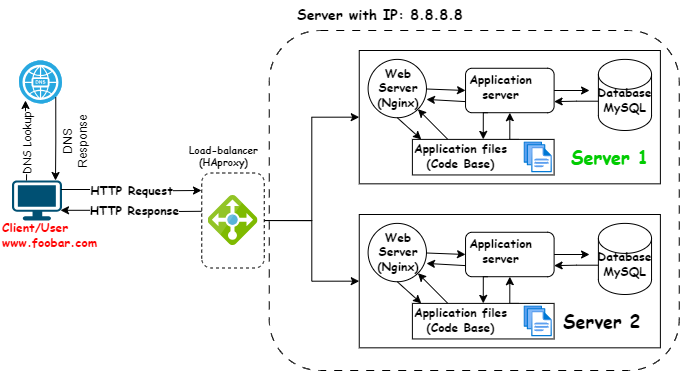

The diagram above was exported from draw.io. Its source (the exported page's mxGraphModel, read from the mxfile embedded in the PNG):
<mxGraphModel dx="880" dy="468" grid="1" gridSize="10" guides="1" tooltips="1" connect="1" arrows="1" fold="1" page="1" pageScale="1" pageWidth="1100" pageHeight="850" math="0" shadow="0">
  <root>
    <mxCell id="0" />
    <mxCell id="1" parent="0" />
    <mxCell id="CsqGQ42N_8GgBMDxtxOd-1" value="" style="group" vertex="1" connectable="0" parent="1">
      <mxGeometry x="55" y="90" width="678.75" height="370" as="geometry" />
    </mxCell>
    <mxCell id="kSTT8DNG5LMEs00KHK91-88" style="edgeStyle=orthogonalEdgeStyle;curved=1;rounded=0;orthogonalLoop=1;jettySize=auto;html=1;exitX=0.5;exitY=1;exitDx=0;exitDy=0;" parent="CsqGQ42N_8GgBMDxtxOd-1" edge="1">
      <mxGeometry relative="1" as="geometry">
        <mxPoint x="91.65999999999997" y="160" as="sourcePoint" />
        <mxPoint x="91.65999999999997" y="160" as="targetPoint" />
      </mxGeometry>
    </mxCell>
    <mxCell id="kSTT8DNG5LMEs00KHK91-142" value="" style="points=[[0.03,0.03,0],[0.5,0,0],[0.97,0.03,0],[1,0.4,0],[0.97,0.745,0],[0.5,1,0],[0.03,0.745,0],[0,0.4,0]];verticalLabelPosition=bottom;sketch=0;html=1;verticalAlign=top;aspect=fixed;align=center;pointerEvents=1;shape=mxgraph.cisco19.workstation;fillColor=#005073;strokeColor=none;" parent="CsqGQ42N_8GgBMDxtxOd-1" vertex="1">
      <mxGeometry x="11.5" y="180" width="50" height="40" as="geometry" />
    </mxCell>
    <mxCell id="kSTT8DNG5LMEs00KHK91-143" style="edgeStyle=orthogonalEdgeStyle;rounded=0;orthogonalLoop=1;jettySize=auto;html=1;entryX=-0.09;entryY=0.21;entryDx=0;entryDy=0;entryPerimeter=0;exitX=0.98;exitY=0.225;exitDx=0;exitDy=0;exitPerimeter=0;" parent="CsqGQ42N_8GgBMDxtxOd-1" source="kSTT8DNG5LMEs00KHK91-142" edge="1">
      <mxGeometry relative="1" as="geometry">
        <mxPoint x="200.98229724119233" y="189.9746" as="targetPoint" />
      </mxGeometry>
    </mxCell>
    <mxCell id="kSTT8DNG5LMEs00KHK91-144" value="&lt;font style=&quot;font-size: 12px;&quot; face=&quot;Comic Sans MS&quot;&gt;&lt;b&gt;HTTP Request&lt;/b&gt;&lt;/font&gt;" style="edgeLabel;html=1;align=center;verticalAlign=middle;resizable=0;points=[];" parent="kSTT8DNG5LMEs00KHK91-143" connectable="0" vertex="1">
      <mxGeometry x="0.0074" y="1" relative="1" as="geometry">
        <mxPoint as="offset" />
      </mxGeometry>
    </mxCell>
    <mxCell id="kSTT8DNG5LMEs00KHK91-145" style="edgeStyle=orthogonalEdgeStyle;rounded=0;orthogonalLoop=1;jettySize=auto;html=1;entryX=0.97;entryY=0.745;entryDx=0;entryDy=0;entryPerimeter=0;exitX=-0.013;exitY=0.608;exitDx=0;exitDy=0;exitPerimeter=0;" parent="CsqGQ42N_8GgBMDxtxOd-1" target="kSTT8DNG5LMEs00KHK91-142" edge="1">
      <mxGeometry relative="1" as="geometry">
        <mxPoint x="205.00622624530797" y="210.77408000000003" as="sourcePoint" />
      </mxGeometry>
    </mxCell>
    <mxCell id="kSTT8DNG5LMEs00KHK91-146" value="&lt;font face=&quot;Comic Sans MS&quot;&gt;&lt;span style=&quot;font-size: 12px;&quot;&gt;&lt;b&gt;HTTP Response&lt;/b&gt;&lt;/span&gt;&lt;/font&gt;" style="edgeLabel;html=1;align=center;verticalAlign=middle;resizable=0;points=[];" parent="kSTT8DNG5LMEs00KHK91-145" connectable="0" vertex="1">
      <mxGeometry x="-0.0247" y="-2" relative="1" as="geometry">
        <mxPoint as="offset" />
      </mxGeometry>
    </mxCell>
    <mxCell id="kSTT8DNG5LMEs00KHK91-147" value="" style="fillColor=#28A8E0;verticalLabelPosition=bottom;sketch=0;html=1;strokeColor=#ffffff;verticalAlign=top;align=center;points=[[0.145,0.145,0],[0.5,0,0],[0.855,0.145,0],[1,0.5,0],[0.855,0.855,0],[0.5,1,0],[0.145,0.855,0],[0,0.5,0]];pointerEvents=1;shape=mxgraph.cisco_safe.compositeIcon;bgIcon=ellipse;resIcon=mxgraph.cisco_safe.capability.dns;" parent="CsqGQ42N_8GgBMDxtxOd-1" vertex="1">
      <mxGeometry x="18.5" y="60" width="43" height="43" as="geometry" />
    </mxCell>
    <mxCell id="kSTT8DNG5LMEs00KHK91-148" style="edgeStyle=orthogonalEdgeStyle;rounded=0;orthogonalLoop=1;jettySize=auto;html=1;exitX=0.855;exitY=0.855;exitDx=0;exitDy=0;exitPerimeter=0;" parent="CsqGQ42N_8GgBMDxtxOd-1" source="kSTT8DNG5LMEs00KHK91-147" edge="1">
      <mxGeometry relative="1" as="geometry">
        <mxPoint x="55" y="180" as="targetPoint" />
      </mxGeometry>
    </mxCell>
    <mxCell id="kSTT8DNG5LMEs00KHK91-149" style="edgeStyle=orthogonalEdgeStyle;rounded=0;orthogonalLoop=1;jettySize=auto;html=1;entryX=0.151;entryY=0.93;entryDx=0;entryDy=0;entryPerimeter=0;" parent="CsqGQ42N_8GgBMDxtxOd-1" target="kSTT8DNG5LMEs00KHK91-147" edge="1">
      <mxGeometry relative="1" as="geometry">
        <mxPoint x="26" y="180" as="sourcePoint" />
      </mxGeometry>
    </mxCell>
    <mxCell id="kSTT8DNG5LMEs00KHK91-150" value="&lt;font face=&quot;Comic Sans MS&quot;&gt;DNS Lookup&lt;/font&gt;" style="edgeLabel;html=1;align=center;verticalAlign=middle;resizable=0;points=[];rotation=-90;" parent="kSTT8DNG5LMEs00KHK91-149" connectable="0" vertex="1">
      <mxGeometry x="-0.5034" relative="1" as="geometry">
        <mxPoint y="-16" as="offset" />
      </mxGeometry>
    </mxCell>
    <mxCell id="kSTT8DNG5LMEs00KHK91-156" value="Client/User&lt;br&gt;www.foobar.com" style="text;html=1;strokeColor=none;fillColor=none;align=left;verticalAlign=middle;whiteSpace=wrap;rounded=0;fontFamily=Comic Sans MS;fontStyle=1;fontColor=#FF0000;" parent="CsqGQ42N_8GgBMDxtxOd-1" vertex="1">
      <mxGeometry y="221" width="105" height="26.1" as="geometry" />
    </mxCell>
    <mxCell id="kSTT8DNG5LMEs00KHK91-167" value="DNS Response" style="text;html=1;strokeColor=none;fillColor=none;align=center;verticalAlign=middle;whiteSpace=wrap;rounded=0;rotation=-90;" parent="CsqGQ42N_8GgBMDxtxOd-1" vertex="1">
      <mxGeometry x="45" y="126" width="60" height="30" as="geometry" />
    </mxCell>
    <mxCell id="kSTT8DNG5LMEs00KHK91-168" value="" style="group" parent="CsqGQ42N_8GgBMDxtxOd-1" connectable="0" vertex="1">
      <mxGeometry x="185" y="30" width="493.75" height="340" as="geometry" />
    </mxCell>
    <mxCell id="kSTT8DNG5LMEs00KHK91-86" value="" style="rounded=1;whiteSpace=wrap;html=1;dashed=1;dashPattern=8 8;" parent="kSTT8DNG5LMEs00KHK91-168" vertex="1">
      <mxGeometry x="83.75" width="410" height="340" as="geometry" />
    </mxCell>
    <mxCell id="kSTT8DNG5LMEs00KHK91-169" style="edgeStyle=orthogonalEdgeStyle;rounded=0;orthogonalLoop=1;jettySize=auto;html=1;entryX=0;entryY=0.5;entryDx=0;entryDy=0;" parent="kSTT8DNG5LMEs00KHK91-168" source="kSTT8DNG5LMEs00KHK91-85" target="kSTT8DNG5LMEs00KHK91-91" edge="1">
      <mxGeometry relative="1" as="geometry" />
    </mxCell>
    <mxCell id="kSTT8DNG5LMEs00KHK91-170" style="edgeStyle=orthogonalEdgeStyle;rounded=0;orthogonalLoop=1;jettySize=auto;html=1;entryX=0;entryY=0.5;entryDx=0;entryDy=0;" parent="kSTT8DNG5LMEs00KHK91-168" source="kSTT8DNG5LMEs00KHK91-85" target="kSTT8DNG5LMEs00KHK91-113" edge="1">
      <mxGeometry relative="1" as="geometry" />
    </mxCell>
    <mxCell id="kSTT8DNG5LMEs00KHK91-85" value="" style="rounded=1;whiteSpace=wrap;html=1;rotation=-90;dashed=1;" parent="kSTT8DNG5LMEs00KHK91-168" vertex="1">
      <mxGeometry y="158.75" width="95" height="62.5" as="geometry" />
    </mxCell>
    <mxCell id="kSTT8DNG5LMEs00KHK91-89" value="" style="group" parent="kSTT8DNG5LMEs00KHK91-168" connectable="0" vertex="1">
      <mxGeometry x="173.75" y="10" width="310" height="160" as="geometry" />
    </mxCell>
    <mxCell id="kSTT8DNG5LMEs00KHK91-90" value="" style="group" parent="kSTT8DNG5LMEs00KHK91-89" connectable="0" vertex="1">
      <mxGeometry y="9.996666666666663" width="301.14285714285717" height="144.29333333333335" as="geometry" />
    </mxCell>
    <mxCell id="kSTT8DNG5LMEs00KHK91-91" value="" style="rounded=0;whiteSpace=wrap;html=1;container=0;" parent="kSTT8DNG5LMEs00KHK91-90" vertex="1">
      <mxGeometry width="301.14285714285717" height="133.33333333333331" as="geometry" />
    </mxCell>
    <mxCell id="kSTT8DNG5LMEs00KHK91-92" value="" style="ellipse;whiteSpace=wrap;html=1;aspect=fixed;container=0;" parent="kSTT8DNG5LMEs00KHK91-90" vertex="1">
      <mxGeometry x="8.857142857142858" y="8.888888888888893" width="58.35294117647058" height="58.35294117647058" as="geometry" />
    </mxCell>
    <mxCell id="kSTT8DNG5LMEs00KHK91-93" value="" style="rounded=1;whiteSpace=wrap;html=1;container=0;" parent="kSTT8DNG5LMEs00KHK91-90" vertex="1">
      <mxGeometry x="106.28571428571429" y="17.77777777777778" width="88.57142857142857" height="44.444444444444436" as="geometry" />
    </mxCell>
    <mxCell id="kSTT8DNG5LMEs00KHK91-94" style="rounded=0;orthogonalLoop=1;jettySize=auto;html=1;entryX=0;entryY=0.5;entryDx=0;entryDy=0;" parent="kSTT8DNG5LMEs00KHK91-90" source="kSTT8DNG5LMEs00KHK91-92" target="kSTT8DNG5LMEs00KHK91-93" edge="1">
      <mxGeometry relative="1" as="geometry" />
    </mxCell>
    <mxCell id="kSTT8DNG5LMEs00KHK91-95" style="edgeStyle=orthogonalEdgeStyle;rounded=0;orthogonalLoop=1;jettySize=auto;html=1;entryX=1;entryY=0.75;entryDx=0;entryDy=0;exitX=0.017;exitY=0.588;exitDx=0;exitDy=0;exitPerimeter=0;" parent="kSTT8DNG5LMEs00KHK91-90" source="kSTT8DNG5LMEs00KHK91-96" target="kSTT8DNG5LMEs00KHK91-93" edge="1">
      <mxGeometry relative="1" as="geometry" />
    </mxCell>
    <mxCell id="kSTT8DNG5LMEs00KHK91-96" value="" style="shape=cylinder3;whiteSpace=wrap;html=1;boundedLbl=1;backgroundOutline=1;size=15;container=0;" parent="kSTT8DNG5LMEs00KHK91-90" vertex="1">
      <mxGeometry x="239.14285714285714" y="8.888888888888893" width="53.142857142857146" height="71.1111111111111" as="geometry" />
    </mxCell>
    <mxCell id="kSTT8DNG5LMEs00KHK91-97" style="rounded=0;orthogonalLoop=1;jettySize=auto;html=1;exitX=0.25;exitY=0;exitDx=0;exitDy=0;entryX=1;entryY=1;entryDx=0;entryDy=0;" parent="kSTT8DNG5LMEs00KHK91-90" source="kSTT8DNG5LMEs00KHK91-99" target="kSTT8DNG5LMEs00KHK91-92" edge="1">
      <mxGeometry relative="1" as="geometry" />
    </mxCell>
    <mxCell id="kSTT8DNG5LMEs00KHK91-98" style="edgeStyle=orthogonalEdgeStyle;rounded=0;orthogonalLoop=1;jettySize=auto;html=1;exitX=0.75;exitY=0;exitDx=0;exitDy=0;entryX=0.5;entryY=1;entryDx=0;entryDy=0;" parent="kSTT8DNG5LMEs00KHK91-90" source="kSTT8DNG5LMEs00KHK91-99" target="kSTT8DNG5LMEs00KHK91-93" edge="1">
      <mxGeometry relative="1" as="geometry" />
    </mxCell>
    <mxCell id="kSTT8DNG5LMEs00KHK91-99" value="" style="rounded=0;whiteSpace=wrap;html=1;container=0;" parent="kSTT8DNG5LMEs00KHK91-90" vertex="1">
      <mxGeometry x="53.142857142857146" y="88.88888888888889" width="141.71428571428572" height="35.55555555555555" as="geometry" />
    </mxCell>
    <mxCell id="kSTT8DNG5LMEs00KHK91-100" style="rounded=0;orthogonalLoop=1;jettySize=auto;html=1;exitX=0;exitY=0.75;exitDx=0;exitDy=0;entryX=1;entryY=0.686;entryDx=0;entryDy=0;entryPerimeter=0;" parent="kSTT8DNG5LMEs00KHK91-90" source="kSTT8DNG5LMEs00KHK91-93" target="kSTT8DNG5LMEs00KHK91-92" edge="1">
      <mxGeometry relative="1" as="geometry" />
    </mxCell>
    <mxCell id="kSTT8DNG5LMEs00KHK91-101" style="edgeStyle=orthogonalEdgeStyle;rounded=0;orthogonalLoop=1;jettySize=auto;html=1;exitX=1;exitY=0.5;exitDx=0;exitDy=0;" parent="kSTT8DNG5LMEs00KHK91-90" source="kSTT8DNG5LMEs00KHK91-93" edge="1">
      <mxGeometry relative="1" as="geometry">
        <mxPoint x="230.2857142857143" y="39.99999999999999" as="targetPoint" />
      </mxGeometry>
    </mxCell>
    <mxCell id="kSTT8DNG5LMEs00KHK91-102" style="edgeStyle=orthogonalEdgeStyle;rounded=0;orthogonalLoop=1;jettySize=auto;html=1;exitX=0.25;exitY=1;exitDx=0;exitDy=0;entryX=0.5;entryY=0;entryDx=0;entryDy=0;" parent="kSTT8DNG5LMEs00KHK91-90" source="kSTT8DNG5LMEs00KHK91-93" target="kSTT8DNG5LMEs00KHK91-99" edge="1">
      <mxGeometry relative="1" as="geometry" />
    </mxCell>
    <mxCell id="kSTT8DNG5LMEs00KHK91-103" style="rounded=0;orthogonalLoop=1;jettySize=auto;html=1;exitX=0.5;exitY=1;exitDx=0;exitDy=0;entryX=0.063;entryY=0;entryDx=0;entryDy=0;entryPerimeter=0;" parent="kSTT8DNG5LMEs00KHK91-90" source="kSTT8DNG5LMEs00KHK91-92" target="kSTT8DNG5LMEs00KHK91-99" edge="1">
      <mxGeometry relative="1" as="geometry" />
    </mxCell>
    <mxCell id="kSTT8DNG5LMEs00KHK91-104" value="Web Server (Nginx)" style="text;html=1;strokeColor=none;fillColor=none;align=center;verticalAlign=top;whiteSpace=wrap;rounded=0;fontFamily=Comic Sans MS;fontStyle=1;container=0;" parent="kSTT8DNG5LMEs00KHK91-90" vertex="1">
      <mxGeometry x="16.64" y="8.890980392156855" width="46.43" height="12.028235294117644" as="geometry" />
    </mxCell>
    <mxCell id="kSTT8DNG5LMEs00KHK91-105" value="Application server" style="text;html=1;strokeColor=none;fillColor=none;align=center;verticalAlign=middle;whiteSpace=wrap;rounded=0;fontFamily=Comic Sans MS;fontStyle=1;container=0;" parent="kSTT8DNG5LMEs00KHK91-90" vertex="1">
      <mxGeometry x="115.14285714285715" y="22.22222222222222" width="53.142857142857146" height="26.66666666666666" as="geometry" />
    </mxCell>
    <mxCell id="kSTT8DNG5LMEs00KHK91-106" value="Database&lt;br&gt;MySQL" style="text;html=1;strokeColor=none;fillColor=none;align=center;verticalAlign=middle;whiteSpace=wrap;rounded=0;fontStyle=1;fontFamily=Comic Sans MS;container=0;" parent="kSTT8DNG5LMEs00KHK91-90" vertex="1">
      <mxGeometry x="239.14285714285714" y="35.55555555555556" width="53.142857142857146" height="26.66666666666666" as="geometry" />
    </mxCell>
    <mxCell id="kSTT8DNG5LMEs00KHK91-107" value="" style="image;aspect=fixed;html=1;points=[];align=center;fontSize=12;image=img/lib/azure2/general/Files.svg;container=0;" parent="kSTT8DNG5LMEs00KHK91-90" vertex="1">
      <mxGeometry x="164.74285714285716" y="91.38666666666668" width="28.34285714285714" height="31.002084033613443" as="geometry" />
    </mxCell>
    <mxCell id="kSTT8DNG5LMEs00KHK91-108" value="Application files&lt;br&gt;(Code Base)" style="text;html=1;strokeColor=none;fillColor=none;align=center;verticalAlign=middle;whiteSpace=wrap;rounded=0;fontFamily=Comic Sans MS;fontStyle=1;container=0;" parent="kSTT8DNG5LMEs00KHK91-90" vertex="1">
      <mxGeometry x="53.142857142857146" y="94.57777777777775" width="97.42857142857143" height="20.977777777777778" as="geometry" />
    </mxCell>
    <mxCell id="kSTT8DNG5LMEs00KHK91-171" value="&lt;h2&gt;&lt;font color=&quot;#00cc00&quot; face=&quot;Comic Sans MS&quot;&gt;Server 1&lt;/font&gt;&lt;/h2&gt;" style="text;html=1;strokeColor=none;fillColor=none;align=left;verticalAlign=middle;whiteSpace=wrap;rounded=0;" parent="kSTT8DNG5LMEs00KHK91-90" vertex="1">
      <mxGeometry x="210" y="94.57" width="90" height="25.43" as="geometry" />
    </mxCell>
    <mxCell id="kSTT8DNG5LMEs00KHK91-111" value="" style="group" parent="kSTT8DNG5LMEs00KHK91-168" connectable="0" vertex="1">
      <mxGeometry x="173.75" y="174" width="310" height="160" as="geometry" />
    </mxCell>
    <mxCell id="kSTT8DNG5LMEs00KHK91-112" value="" style="group" parent="kSTT8DNG5LMEs00KHK91-111" connectable="0" vertex="1">
      <mxGeometry y="9.996666666666663" width="301.14285714285717" height="144.29333333333335" as="geometry" />
    </mxCell>
    <mxCell id="kSTT8DNG5LMEs00KHK91-113" value="" style="rounded=0;whiteSpace=wrap;html=1;container=0;" parent="kSTT8DNG5LMEs00KHK91-112" vertex="1">
      <mxGeometry width="301.14285714285717" height="133.33333333333331" as="geometry" />
    </mxCell>
    <mxCell id="kSTT8DNG5LMEs00KHK91-114" value="" style="ellipse;whiteSpace=wrap;html=1;aspect=fixed;container=0;" parent="kSTT8DNG5LMEs00KHK91-112" vertex="1">
      <mxGeometry x="8.857142857142858" y="8.888888888888893" width="58.35294117647058" height="58.35294117647058" as="geometry" />
    </mxCell>
    <mxCell id="kSTT8DNG5LMEs00KHK91-115" value="" style="rounded=1;whiteSpace=wrap;html=1;container=0;" parent="kSTT8DNG5LMEs00KHK91-112" vertex="1">
      <mxGeometry x="106.28571428571429" y="17.77777777777778" width="88.57142857142857" height="44.444444444444436" as="geometry" />
    </mxCell>
    <mxCell id="kSTT8DNG5LMEs00KHK91-116" style="rounded=0;orthogonalLoop=1;jettySize=auto;html=1;entryX=0;entryY=0.5;entryDx=0;entryDy=0;" parent="kSTT8DNG5LMEs00KHK91-112" source="kSTT8DNG5LMEs00KHK91-114" target="kSTT8DNG5LMEs00KHK91-115" edge="1">
      <mxGeometry relative="1" as="geometry" />
    </mxCell>
    <mxCell id="kSTT8DNG5LMEs00KHK91-117" style="edgeStyle=orthogonalEdgeStyle;rounded=0;orthogonalLoop=1;jettySize=auto;html=1;entryX=1;entryY=0.75;entryDx=0;entryDy=0;exitX=0.017;exitY=0.588;exitDx=0;exitDy=0;exitPerimeter=0;" parent="kSTT8DNG5LMEs00KHK91-112" source="kSTT8DNG5LMEs00KHK91-118" target="kSTT8DNG5LMEs00KHK91-115" edge="1">
      <mxGeometry relative="1" as="geometry" />
    </mxCell>
    <mxCell id="kSTT8DNG5LMEs00KHK91-118" value="" style="shape=cylinder3;whiteSpace=wrap;html=1;boundedLbl=1;backgroundOutline=1;size=15;container=0;" parent="kSTT8DNG5LMEs00KHK91-112" vertex="1">
      <mxGeometry x="239.14285714285714" y="8.888888888888893" width="53.142857142857146" height="71.1111111111111" as="geometry" />
    </mxCell>
    <mxCell id="kSTT8DNG5LMEs00KHK91-119" style="rounded=0;orthogonalLoop=1;jettySize=auto;html=1;exitX=0.25;exitY=0;exitDx=0;exitDy=0;entryX=1;entryY=1;entryDx=0;entryDy=0;" parent="kSTT8DNG5LMEs00KHK91-112" source="kSTT8DNG5LMEs00KHK91-121" target="kSTT8DNG5LMEs00KHK91-114" edge="1">
      <mxGeometry relative="1" as="geometry" />
    </mxCell>
    <mxCell id="kSTT8DNG5LMEs00KHK91-120" style="edgeStyle=orthogonalEdgeStyle;rounded=0;orthogonalLoop=1;jettySize=auto;html=1;exitX=0.75;exitY=0;exitDx=0;exitDy=0;entryX=0.5;entryY=1;entryDx=0;entryDy=0;" parent="kSTT8DNG5LMEs00KHK91-112" source="kSTT8DNG5LMEs00KHK91-121" target="kSTT8DNG5LMEs00KHK91-115" edge="1">
      <mxGeometry relative="1" as="geometry" />
    </mxCell>
    <mxCell id="kSTT8DNG5LMEs00KHK91-121" value="" style="rounded=0;whiteSpace=wrap;html=1;container=0;" parent="kSTT8DNG5LMEs00KHK91-112" vertex="1">
      <mxGeometry x="53.142857142857146" y="88.88888888888889" width="141.71428571428572" height="35.55555555555555" as="geometry" />
    </mxCell>
    <mxCell id="kSTT8DNG5LMEs00KHK91-122" style="rounded=0;orthogonalLoop=1;jettySize=auto;html=1;exitX=0;exitY=0.75;exitDx=0;exitDy=0;entryX=1;entryY=0.686;entryDx=0;entryDy=0;entryPerimeter=0;" parent="kSTT8DNG5LMEs00KHK91-112" source="kSTT8DNG5LMEs00KHK91-115" target="kSTT8DNG5LMEs00KHK91-114" edge="1">
      <mxGeometry relative="1" as="geometry" />
    </mxCell>
    <mxCell id="kSTT8DNG5LMEs00KHK91-123" style="edgeStyle=orthogonalEdgeStyle;rounded=0;orthogonalLoop=1;jettySize=auto;html=1;exitX=1;exitY=0.5;exitDx=0;exitDy=0;" parent="kSTT8DNG5LMEs00KHK91-112" source="kSTT8DNG5LMEs00KHK91-115" edge="1">
      <mxGeometry relative="1" as="geometry">
        <mxPoint x="230.2857142857143" y="39.99999999999999" as="targetPoint" />
      </mxGeometry>
    </mxCell>
    <mxCell id="kSTT8DNG5LMEs00KHK91-124" style="edgeStyle=orthogonalEdgeStyle;rounded=0;orthogonalLoop=1;jettySize=auto;html=1;exitX=0.25;exitY=1;exitDx=0;exitDy=0;entryX=0.5;entryY=0;entryDx=0;entryDy=0;" parent="kSTT8DNG5LMEs00KHK91-112" source="kSTT8DNG5LMEs00KHK91-115" target="kSTT8DNG5LMEs00KHK91-121" edge="1">
      <mxGeometry relative="1" as="geometry" />
    </mxCell>
    <mxCell id="kSTT8DNG5LMEs00KHK91-125" style="rounded=0;orthogonalLoop=1;jettySize=auto;html=1;exitX=0.5;exitY=1;exitDx=0;exitDy=0;entryX=0.063;entryY=0;entryDx=0;entryDy=0;entryPerimeter=0;" parent="kSTT8DNG5LMEs00KHK91-112" source="kSTT8DNG5LMEs00KHK91-114" target="kSTT8DNG5LMEs00KHK91-121" edge="1">
      <mxGeometry relative="1" as="geometry" />
    </mxCell>
    <mxCell id="kSTT8DNG5LMEs00KHK91-126" value="Web Server (Nginx)" style="text;html=1;strokeColor=none;fillColor=none;align=center;verticalAlign=top;whiteSpace=wrap;rounded=0;fontFamily=Comic Sans MS;fontStyle=1;container=0;" parent="kSTT8DNG5LMEs00KHK91-112" vertex="1">
      <mxGeometry x="16.64" y="8.890980392156855" width="46.43" height="12.028235294117644" as="geometry" />
    </mxCell>
    <mxCell id="kSTT8DNG5LMEs00KHK91-127" value="Application server" style="text;html=1;strokeColor=none;fillColor=none;align=center;verticalAlign=middle;whiteSpace=wrap;rounded=0;fontFamily=Comic Sans MS;fontStyle=1;container=0;" parent="kSTT8DNG5LMEs00KHK91-112" vertex="1">
      <mxGeometry x="115.14285714285715" y="22.22222222222222" width="53.142857142857146" height="26.66666666666666" as="geometry" />
    </mxCell>
    <mxCell id="kSTT8DNG5LMEs00KHK91-128" value="Database&lt;br&gt;MySQL" style="text;html=1;strokeColor=none;fillColor=none;align=center;verticalAlign=middle;whiteSpace=wrap;rounded=0;fontStyle=1;fontFamily=Comic Sans MS;container=0;" parent="kSTT8DNG5LMEs00KHK91-112" vertex="1">
      <mxGeometry x="239.14285714285714" y="35.55555555555556" width="53.142857142857146" height="26.66666666666666" as="geometry" />
    </mxCell>
    <mxCell id="kSTT8DNG5LMEs00KHK91-129" value="" style="image;aspect=fixed;html=1;points=[];align=center;fontSize=12;image=img/lib/azure2/general/Files.svg;container=0;" parent="kSTT8DNG5LMEs00KHK91-112" vertex="1">
      <mxGeometry x="164.74285714285716" y="91.38666666666668" width="28.34285714285714" height="31.002084033613443" as="geometry" />
    </mxCell>
    <mxCell id="kSTT8DNG5LMEs00KHK91-130" value="Application files&lt;br&gt;(Code Base)" style="text;html=1;strokeColor=none;fillColor=none;align=center;verticalAlign=middle;whiteSpace=wrap;rounded=0;fontFamily=Comic Sans MS;fontStyle=1;container=0;" parent="kSTT8DNG5LMEs00KHK91-112" vertex="1">
      <mxGeometry x="53.142857142857146" y="94.57777777777775" width="97.42857142857143" height="20.977777777777778" as="geometry" />
    </mxCell>
    <mxCell id="kSTT8DNG5LMEs00KHK91-172" value="&lt;h2&gt;&lt;font face=&quot;Comic Sans MS&quot;&gt;Server 2&lt;/font&gt;&lt;/h2&gt;" style="text;html=1;strokeColor=none;fillColor=none;align=left;verticalAlign=middle;whiteSpace=wrap;rounded=0;" parent="kSTT8DNG5LMEs00KHK91-112" vertex="1">
      <mxGeometry x="202.29" y="93.94999999999999" width="90" height="25.43" as="geometry" />
    </mxCell>
    <mxCell id="kSTT8DNG5LMEs00KHK91-137" value="" style="image;sketch=0;aspect=fixed;html=1;points=[];align=center;fontSize=12;image=img/lib/mscae/Load_Balancer_feature.svg;" parent="kSTT8DNG5LMEs00KHK91-168" vertex="1">
      <mxGeometry x="22.5" y="165" width="50" height="50" as="geometry" />
    </mxCell>
    <mxCell id="kSTT8DNG5LMEs00KHK91-158" value="Load-balancer (HAproxy)" style="text;html=1;strokeColor=none;fillColor=none;align=center;verticalAlign=middle;whiteSpace=wrap;rounded=0;fontFamily=Comic Sans MS;fontStyle=1;fontSize=10;" parent="kSTT8DNG5LMEs00KHK91-168" vertex="1">
      <mxGeometry y="110" width="77" height="30" as="geometry" />
    </mxCell>
    <mxCell id="kSTT8DNG5LMEs00KHK91-173" value="Server with IP: 8.8.8.8" style="text;html=1;strokeColor=none;fillColor=none;align=left;verticalAlign=middle;whiteSpace=wrap;rounded=0;fontStyle=1;fontFamily=Comic Sans MS;fontSize=14;" parent="CsqGQ42N_8GgBMDxtxOd-1" vertex="1">
      <mxGeometry x="295" width="170" height="30" as="geometry" />
    </mxCell>
  </root>
</mxGraphModel>